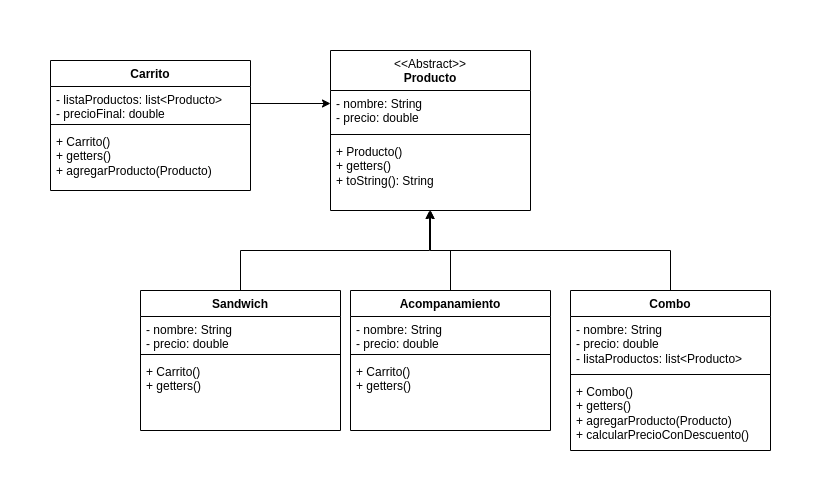

The diagram above was exported from draw.io. Its source (the exported page's mxGraphModel, read from the mxfile embedded in the PNG):
<mxGraphModel dx="1674" dy="806" grid="1" gridSize="10" guides="1" tooltips="1" connect="1" arrows="1" fold="1" page="1" pageScale="1" pageWidth="850" pageHeight="1100" math="0" shadow="0">
  <root>
    <mxCell id="0" />
    <mxCell id="1" parent="0" />
    <mxCell id="t5WIT8JCRhODhsgVMnqA-5" value="Carrito" style="swimlane;fontStyle=1;align=center;verticalAlign=top;childLayout=stackLayout;horizontal=1;startSize=26;horizontalStack=0;resizeParent=1;resizeParentMax=0;resizeLast=0;collapsible=1;marginBottom=0;whiteSpace=wrap;html=1;" parent="1" vertex="1">
      <mxGeometry x="80" y="50" width="200" height="130" as="geometry" />
    </mxCell>
    <mxCell id="t5WIT8JCRhODhsgVMnqA-6" value="- listaProductos: list&amp;lt;Producto&amp;gt;&lt;br&gt;- precioFinal: double" style="text;strokeColor=none;fillColor=none;align=left;verticalAlign=top;spacingLeft=4;spacingRight=4;overflow=hidden;rotatable=0;points=[[0,0.5],[1,0.5]];portConstraint=eastwest;whiteSpace=wrap;html=1;" parent="t5WIT8JCRhODhsgVMnqA-5" vertex="1">
      <mxGeometry y="26" width="200" height="34" as="geometry" />
    </mxCell>
    <mxCell id="t5WIT8JCRhODhsgVMnqA-7" value="" style="line;strokeWidth=1;fillColor=none;align=left;verticalAlign=middle;spacingTop=-1;spacingLeft=3;spacingRight=3;rotatable=0;labelPosition=right;points=[];portConstraint=eastwest;strokeColor=inherit;" parent="t5WIT8JCRhODhsgVMnqA-5" vertex="1">
      <mxGeometry y="60" width="200" height="8" as="geometry" />
    </mxCell>
    <mxCell id="t5WIT8JCRhODhsgVMnqA-8" value="+ Carrito()&lt;br&gt;+ getters()&lt;br&gt;+ agregarProducto(Producto)" style="text;strokeColor=none;fillColor=none;align=left;verticalAlign=top;spacingLeft=4;spacingRight=4;overflow=hidden;rotatable=0;points=[[0,0.5],[1,0.5]];portConstraint=eastwest;whiteSpace=wrap;html=1;" parent="t5WIT8JCRhODhsgVMnqA-5" vertex="1">
      <mxGeometry y="68" width="200" height="62" as="geometry" />
    </mxCell>
    <mxCell id="t5WIT8JCRhODhsgVMnqA-9" value="&lt;span style=&quot;font-weight: normal;&quot;&gt;&amp;lt;&amp;lt;Abstract&amp;gt;&amp;gt;&lt;/span&gt;&lt;br&gt;Producto" style="swimlane;fontStyle=1;align=center;verticalAlign=top;childLayout=stackLayout;horizontal=1;startSize=40;horizontalStack=0;resizeParent=1;resizeParentMax=0;resizeLast=0;collapsible=1;marginBottom=0;whiteSpace=wrap;html=1;" parent="1" vertex="1">
      <mxGeometry x="360" y="40" width="200" height="160" as="geometry" />
    </mxCell>
    <mxCell id="t5WIT8JCRhODhsgVMnqA-10" value="- nombre: String&lt;br&gt;- precio: double" style="text;strokeColor=none;fillColor=none;align=left;verticalAlign=top;spacingLeft=4;spacingRight=4;overflow=hidden;rotatable=0;points=[[0,0.5],[1,0.5]];portConstraint=eastwest;whiteSpace=wrap;html=1;" parent="t5WIT8JCRhODhsgVMnqA-9" vertex="1">
      <mxGeometry y="40" width="200" height="40" as="geometry" />
    </mxCell>
    <mxCell id="t5WIT8JCRhODhsgVMnqA-11" value="" style="line;strokeWidth=1;fillColor=none;align=left;verticalAlign=middle;spacingTop=-1;spacingLeft=3;spacingRight=3;rotatable=0;labelPosition=right;points=[];portConstraint=eastwest;strokeColor=inherit;" parent="t5WIT8JCRhODhsgVMnqA-9" vertex="1">
      <mxGeometry y="80" width="200" height="8" as="geometry" />
    </mxCell>
    <mxCell id="t5WIT8JCRhODhsgVMnqA-12" value="+ Producto()&lt;br&gt;+ getters()&lt;br&gt;+ toString(): String" style="text;strokeColor=none;fillColor=none;align=left;verticalAlign=top;spacingLeft=4;spacingRight=4;overflow=hidden;rotatable=0;points=[[0,0.5],[1,0.5]];portConstraint=eastwest;whiteSpace=wrap;html=1;" parent="t5WIT8JCRhODhsgVMnqA-9" vertex="1">
      <mxGeometry y="88" width="200" height="72" as="geometry" />
    </mxCell>
    <mxCell id="t5WIT8JCRhODhsgVMnqA-13" value="Sandwich" style="swimlane;fontStyle=1;align=center;verticalAlign=top;childLayout=stackLayout;horizontal=1;startSize=26;horizontalStack=0;resizeParent=1;resizeParentMax=0;resizeLast=0;collapsible=1;marginBottom=0;whiteSpace=wrap;html=1;" parent="1" vertex="1">
      <mxGeometry x="170" y="280" width="200" height="140" as="geometry" />
    </mxCell>
    <mxCell id="t5WIT8JCRhODhsgVMnqA-14" value="- nombre: String&lt;br&gt;- precio: double" style="text;strokeColor=none;fillColor=none;align=left;verticalAlign=top;spacingLeft=4;spacingRight=4;overflow=hidden;rotatable=0;points=[[0,0.5],[1,0.5]];portConstraint=eastwest;whiteSpace=wrap;html=1;" parent="t5WIT8JCRhODhsgVMnqA-13" vertex="1">
      <mxGeometry y="26" width="200" height="34" as="geometry" />
    </mxCell>
    <mxCell id="t5WIT8JCRhODhsgVMnqA-15" value="" style="line;strokeWidth=1;fillColor=none;align=left;verticalAlign=middle;spacingTop=-1;spacingLeft=3;spacingRight=3;rotatable=0;labelPosition=right;points=[];portConstraint=eastwest;strokeColor=inherit;" parent="t5WIT8JCRhODhsgVMnqA-13" vertex="1">
      <mxGeometry y="60" width="200" height="8" as="geometry" />
    </mxCell>
    <mxCell id="t5WIT8JCRhODhsgVMnqA-16" value="+ Carrito()&lt;br&gt;+ getters()&lt;br&gt;" style="text;strokeColor=none;fillColor=none;align=left;verticalAlign=top;spacingLeft=4;spacingRight=4;overflow=hidden;rotatable=0;points=[[0,0.5],[1,0.5]];portConstraint=eastwest;whiteSpace=wrap;html=1;" parent="t5WIT8JCRhODhsgVMnqA-13" vertex="1">
      <mxGeometry y="68" width="200" height="72" as="geometry" />
    </mxCell>
    <mxCell id="t5WIT8JCRhODhsgVMnqA-17" style="edgeStyle=orthogonalEdgeStyle;rounded=0;orthogonalLoop=1;jettySize=auto;html=1;entryX=0.495;entryY=1;entryDx=0;entryDy=0;entryPerimeter=0;" parent="1" source="t5WIT8JCRhODhsgVMnqA-13" target="t5WIT8JCRhODhsgVMnqA-12" edge="1">
      <mxGeometry relative="1" as="geometry" />
    </mxCell>
    <mxCell id="t5WIT8JCRhODhsgVMnqA-18" value="Acompanamiento" style="swimlane;fontStyle=1;align=center;verticalAlign=top;childLayout=stackLayout;horizontal=1;startSize=26;horizontalStack=0;resizeParent=1;resizeParentMax=0;resizeLast=0;collapsible=1;marginBottom=0;whiteSpace=wrap;html=1;" parent="1" vertex="1">
      <mxGeometry x="380" y="280" width="200" height="140" as="geometry" />
    </mxCell>
    <mxCell id="t5WIT8JCRhODhsgVMnqA-19" value="- nombre: String&lt;br&gt;- precio: double" style="text;strokeColor=none;fillColor=none;align=left;verticalAlign=top;spacingLeft=4;spacingRight=4;overflow=hidden;rotatable=0;points=[[0,0.5],[1,0.5]];portConstraint=eastwest;whiteSpace=wrap;html=1;" parent="t5WIT8JCRhODhsgVMnqA-18" vertex="1">
      <mxGeometry y="26" width="200" height="34" as="geometry" />
    </mxCell>
    <mxCell id="t5WIT8JCRhODhsgVMnqA-20" value="" style="line;strokeWidth=1;fillColor=none;align=left;verticalAlign=middle;spacingTop=-1;spacingLeft=3;spacingRight=3;rotatable=0;labelPosition=right;points=[];portConstraint=eastwest;strokeColor=inherit;" parent="t5WIT8JCRhODhsgVMnqA-18" vertex="1">
      <mxGeometry y="60" width="200" height="8" as="geometry" />
    </mxCell>
    <mxCell id="t5WIT8JCRhODhsgVMnqA-21" value="+ Carrito()&lt;br&gt;+ getters()&lt;br&gt;" style="text;strokeColor=none;fillColor=none;align=left;verticalAlign=top;spacingLeft=4;spacingRight=4;overflow=hidden;rotatable=0;points=[[0,0.5],[1,0.5]];portConstraint=eastwest;whiteSpace=wrap;html=1;" parent="t5WIT8JCRhODhsgVMnqA-18" vertex="1">
      <mxGeometry y="68" width="200" height="72" as="geometry" />
    </mxCell>
    <mxCell id="t5WIT8JCRhODhsgVMnqA-22" style="edgeStyle=orthogonalEdgeStyle;rounded=0;orthogonalLoop=1;jettySize=auto;html=1;entryX=0.5;entryY=1;entryDx=0;entryDy=0;entryPerimeter=0;" parent="1" source="t5WIT8JCRhODhsgVMnqA-18" target="t5WIT8JCRhODhsgVMnqA-12" edge="1">
      <mxGeometry relative="1" as="geometry">
        <mxPoint x="450" y="200" as="targetPoint" />
      </mxGeometry>
    </mxCell>
    <mxCell id="t5WIT8JCRhODhsgVMnqA-23" value="Combo" style="swimlane;fontStyle=1;align=center;verticalAlign=top;childLayout=stackLayout;horizontal=1;startSize=26;horizontalStack=0;resizeParent=1;resizeParentMax=0;resizeLast=0;collapsible=1;marginBottom=0;whiteSpace=wrap;html=1;" parent="1" vertex="1">
      <mxGeometry x="600" y="280" width="200" height="160" as="geometry" />
    </mxCell>
    <mxCell id="t5WIT8JCRhODhsgVMnqA-24" value="- nombre: String&lt;br&gt;- precio: double&lt;br&gt;- listaProductos: list&amp;lt;Producto&amp;gt;" style="text;strokeColor=none;fillColor=none;align=left;verticalAlign=top;spacingLeft=4;spacingRight=4;overflow=hidden;rotatable=0;points=[[0,0.5],[1,0.5]];portConstraint=eastwest;whiteSpace=wrap;html=1;" parent="t5WIT8JCRhODhsgVMnqA-23" vertex="1">
      <mxGeometry y="26" width="200" height="54" as="geometry" />
    </mxCell>
    <mxCell id="t5WIT8JCRhODhsgVMnqA-25" value="" style="line;strokeWidth=1;fillColor=none;align=left;verticalAlign=middle;spacingTop=-1;spacingLeft=3;spacingRight=3;rotatable=0;labelPosition=right;points=[];portConstraint=eastwest;strokeColor=inherit;" parent="t5WIT8JCRhODhsgVMnqA-23" vertex="1">
      <mxGeometry y="80" width="200" height="8" as="geometry" />
    </mxCell>
    <mxCell id="t5WIT8JCRhODhsgVMnqA-26" value="+ Combo()&lt;br&gt;+ getters()&lt;br&gt;+ agregarProducto(Producto)&lt;br&gt;+ calcularPrecioConDescuento()" style="text;strokeColor=none;fillColor=none;align=left;verticalAlign=top;spacingLeft=4;spacingRight=4;overflow=hidden;rotatable=0;points=[[0,0.5],[1,0.5]];portConstraint=eastwest;whiteSpace=wrap;html=1;" parent="t5WIT8JCRhODhsgVMnqA-23" vertex="1">
      <mxGeometry y="88" width="200" height="72" as="geometry" />
    </mxCell>
    <mxCell id="t5WIT8JCRhODhsgVMnqA-27" style="edgeStyle=orthogonalEdgeStyle;rounded=0;orthogonalLoop=1;jettySize=auto;html=1;entryX=0.5;entryY=1;entryDx=0;entryDy=0;entryPerimeter=0;" parent="1" source="t5WIT8JCRhODhsgVMnqA-23" target="t5WIT8JCRhODhsgVMnqA-12" edge="1">
      <mxGeometry relative="1" as="geometry" />
    </mxCell>
    <mxCell id="t5WIT8JCRhODhsgVMnqA-28" style="edgeStyle=orthogonalEdgeStyle;rounded=0;orthogonalLoop=1;jettySize=auto;html=1;entryX=0;entryY=0.325;entryDx=0;entryDy=0;entryPerimeter=0;" parent="1" source="t5WIT8JCRhODhsgVMnqA-6" target="t5WIT8JCRhODhsgVMnqA-10" edge="1">
      <mxGeometry relative="1" as="geometry" />
    </mxCell>
  </root>
</mxGraphModel>